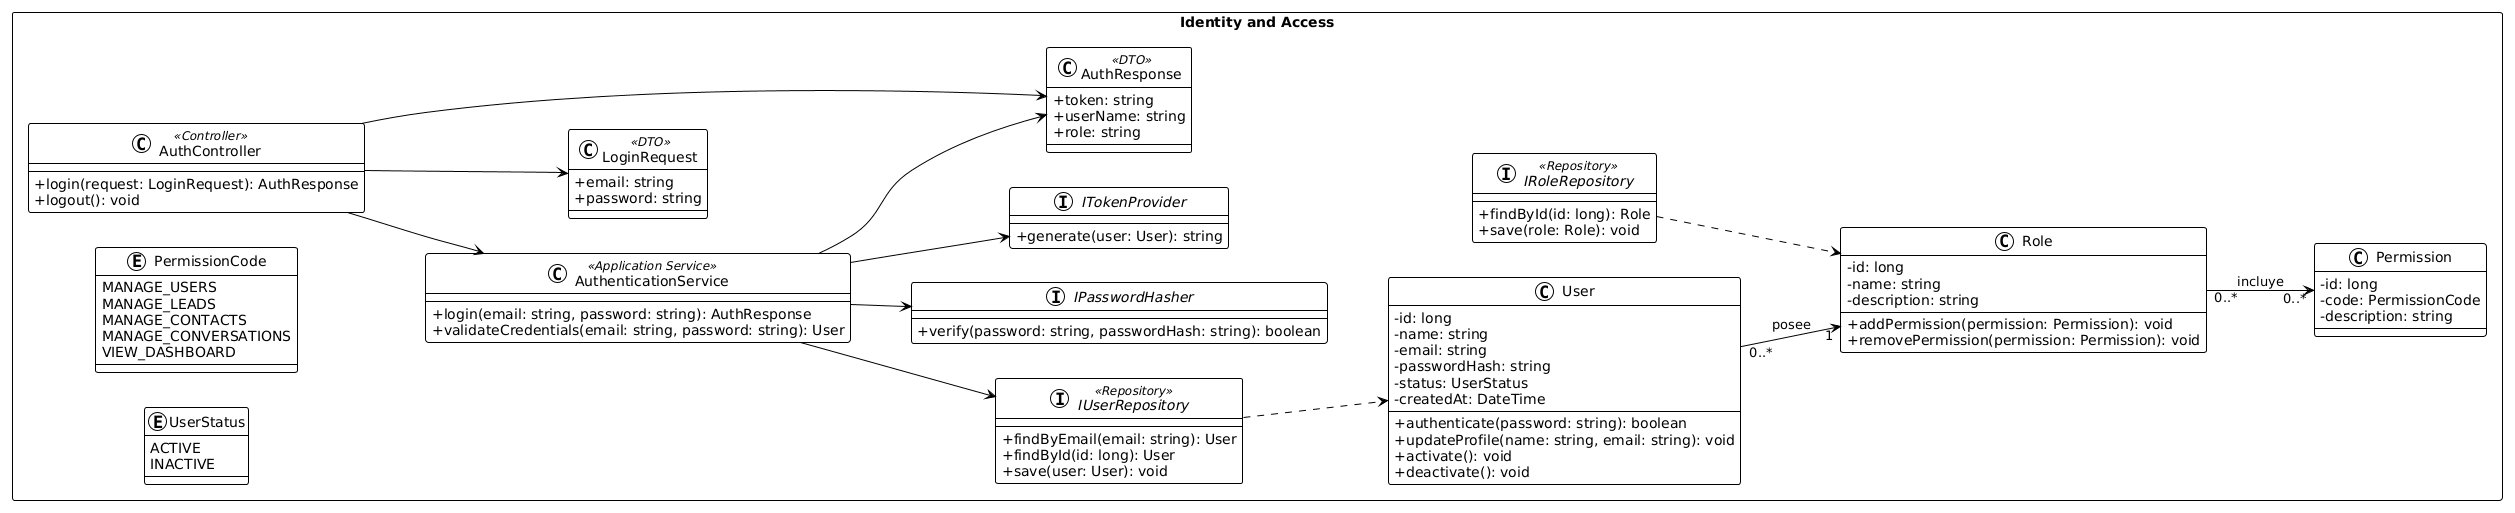

The diagram above was rendered by PlantUML. Its source (embedded in the PNG):
@startuml
!theme plain
skinparam classAttributeIconSize 0
skinparam packageStyle rectangle
left to right direction

package "Identity and Access" {

  enum UserStatus {
    ACTIVE
    INACTIVE
  }

  enum PermissionCode {
    MANAGE_USERS
    MANAGE_LEADS
    MANAGE_CONTACTS
    MANAGE_CONVERSATIONS
    VIEW_DASHBOARD
  }

  class User {
    -id: long
    -name: string
    -email: string
    -passwordHash: string
    -status: UserStatus
    -createdAt: DateTime
    +authenticate(password: string): boolean
    +updateProfile(name: string, email: string): void
    +activate(): void
    +deactivate(): void
  }

  class Role {
    -id: long
    -name: string
    -description: string
    +addPermission(permission: Permission): void
    +removePermission(permission: Permission): void
  }

  class Permission {
    -id: long
    -code: PermissionCode
    -description: string
  }

  class AuthController <<Controller>> {
    +login(request: LoginRequest): AuthResponse
    +logout(): void
  }

  class AuthenticationService <<Application Service>> {
    +login(email: string, password: string): AuthResponse
    +validateCredentials(email: string, password: string): User
  }

  interface IUserRepository <<Repository>> {
    +findByEmail(email: string): User
    +findById(id: long): User
    +save(user: User): void
  }

  interface IRoleRepository <<Repository>> {
    +findById(id: long): Role
    +save(role: Role): void
  }

  interface IPasswordHasher {
    +verify(password: string, passwordHash: string): boolean
  }

  interface ITokenProvider {
    +generate(user: User): string
  }

  class LoginRequest <<DTO>> {
    +email: string
    +password: string
  }

  class AuthResponse <<DTO>> {
    +token: string
    +userName: string
    +role: string
  }
}

User "0..*" --> "1" Role : posee
Role "0..*" --> "0..*" Permission : incluye

AuthController --> AuthenticationService
AuthController --> LoginRequest
AuthController --> AuthResponse

AuthenticationService --> IUserRepository
AuthenticationService --> IPasswordHasher
AuthenticationService --> ITokenProvider
AuthenticationService --> AuthResponse

IUserRepository ..> User
IRoleRepository ..> Role
@enduml